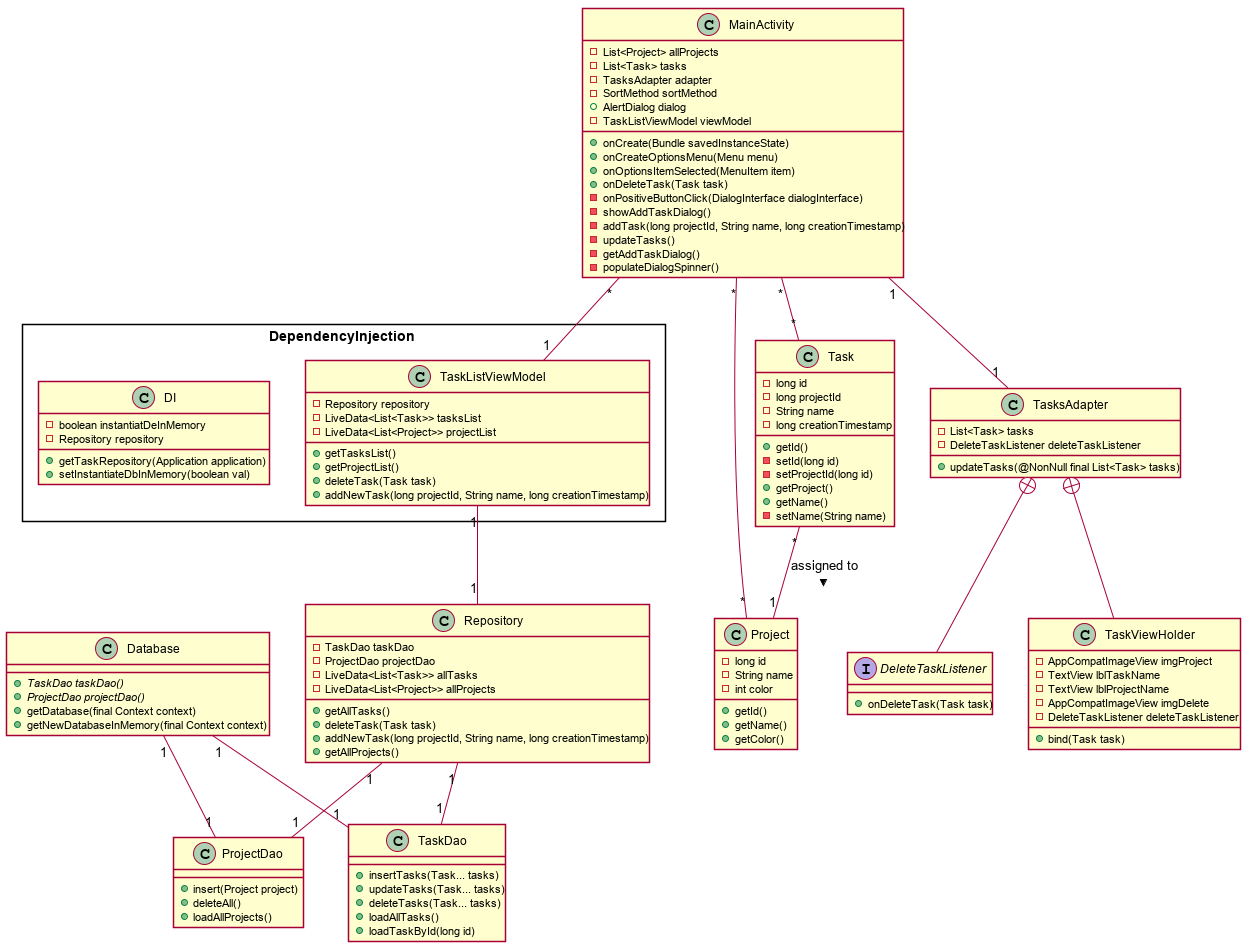

The diagram above was rendered by PlantUML. Its source (embedded in the PNG):
@startuml

skinparam shadowing false

interface ProjectDao
interface TaskDao

package DependencyInjection <<Rectangle>> {
	class TaskListViewModel
	class DI
}

Task "*" -- "1" Project : assigned to >

MainActivity "*" -- "1" TaskListViewModel
MainActivity "*" -- "*" Project
MainActivity "*" -- "*" Task
MainActivity "1" -- "1" TasksAdapter
TaskListViewModel "1" -- "1" Repository
Repository "1" -- "1" ProjectDao
Repository "1" -- "1" TaskDao

Database "1" -- "1" ProjectDao
Database "1" -- "1" TaskDao

TasksAdapter +-- DeleteTaskListener
TasksAdapter +-- TaskViewHolder

class Project {
	-long id
	-String name
	-int color
	+getId()
	+getName()
	+getColor()
}

class Task {
	-long id
   	-long projectId
   	-String name
	-long creationTimestamp
	+getId()
	-setId(long id)
	-setProjectId(long id)
	+getProject()
	+getName()
	-setName(String name)
}

class MainActivity {
	-List<Project> allProjects
	-List<Task> tasks
	-TasksAdapter adapter
	-SortMethod sortMethod
	+AlertDialog dialog
	-TaskListViewModel viewModel
	+onCreate(Bundle savedInstanceState)
	+onCreateOptionsMenu(Menu menu)
	+onOptionsItemSelected(MenuItem item)
	+onDeleteTask(Task task)
	-onPositiveButtonClick(DialogInterface dialogInterface)
	-showAddTaskDialog()
	-addTask(long projectId, String name, long creationTimestamp)
	-updateTasks()
	-getAddTaskDialog()
	-populateDialogSpinner()
}

class TaskListViewModel {
	-Repository repository
	-LiveData<List<Task>> tasksList
	-LiveData<List<Project>> projectList
	+getTasksList()
	+getProjectList()
	+deleteTask(Task task)
	+addNewTask(long projectId, String name, long creationTimestamp)
}

class Repository {
	-TaskDao taskDao
	-ProjectDao projectDao
	-LiveData<List<Task>> allTasks
	-LiveData<List<Project>> allProjects
	+getAllTasks()
	+deleteTask(Task task)
	+addNewTask(long projectId, String name, long creationTimestamp)
	+getAllProjects()
}

class Database {
	+{abstract} TaskDao taskDao()
	+{abstract} ProjectDao projectDao()
	+getDatabase(final Context context) 
	+getNewDatabaseInMemory(final Context context)
}

class TaskDao {
	+insertTasks(Task... tasks)
	+updateTasks(Task... tasks)
	+deleteTasks(Task... tasks)
	+loadAllTasks()
	+loadTaskById(long id)
}

class ProjectDao {
	+insert(Project project)
	+deleteAll()
	+loadAllProjects()
}

class DI {
	-boolean instantiatDeInMemory
	-Repository repository
	+getTaskRepository(Application application)
	+setInstantiateDbInMemory(boolean val)
}

class TasksAdapter {
	-List<Task> tasks
	-DeleteTaskListener deleteTaskListener
	+updateTasks(@NonNull final List<Task> tasks)
}

interface DeleteTaskListener {
	+onDeleteTask(Task task)
}


class TaskViewHolder {
	-AppCompatImageView imgProject
	-TextView lblTaskName
	-TextView lblProjectName
	-AppCompatImageView imgDelete
	-DeleteTaskListener deleteTaskListener
	+bind(Task task)
}

@enduml